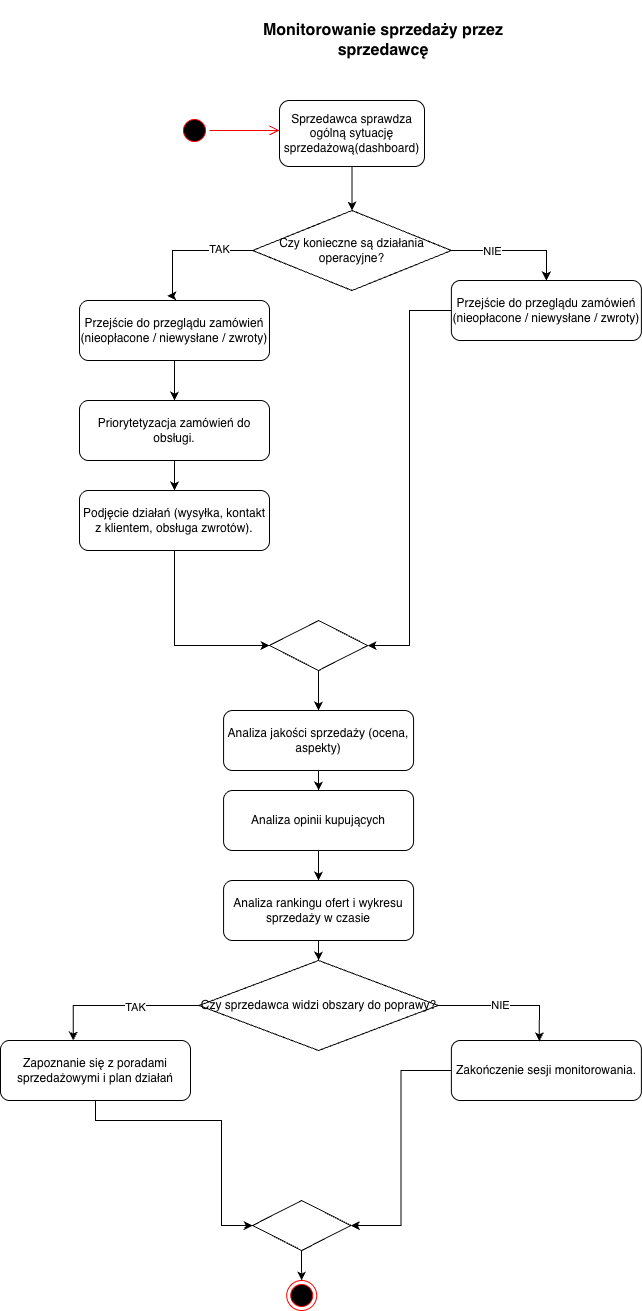

The diagram above was exported from draw.io. Its source (the exported page's mxGraphModel, read from the mxfile embedded in the PNG):
<mxGraphModel dx="1072" dy="628" grid="1" gridSize="10" guides="1" tooltips="1" connect="1" arrows="1" fold="1" page="1" pageScale="1" pageWidth="850" pageHeight="1100" math="0" shadow="0">
  <root>
    <mxCell id="0" />
    <mxCell id="1" parent="0" />
    <mxCell id="AhIG6VrP0EiU6Qj7MnFx-1" parent="1" style="ellipse;html=1;shape=startState;fillColor=#000000;strokeColor=#ff0000;" value="" vertex="1">
      <mxGeometry height="30" width="30" x="230" y="115" as="geometry" />
    </mxCell>
    <mxCell id="AhIG6VrP0EiU6Qj7MnFx-2" edge="1" parent="1" source="AhIG6VrP0EiU6Qj7MnFx-1" style="edgeStyle=orthogonalEdgeStyle;html=1;verticalAlign=bottom;endArrow=open;endSize=8;strokeColor=#ff0000;rounded=0;" value="">
      <mxGeometry relative="1" as="geometry">
        <mxPoint x="330" y="130" as="targetPoint" />
      </mxGeometry>
    </mxCell>
    <mxCell id="l_tv6CcGMP1LmRc1hKIb-2" edge="1" parent="1" source="AhIG6VrP0EiU6Qj7MnFx-4" style="edgeStyle=orthogonalEdgeStyle;rounded=0;orthogonalLoop=1;jettySize=auto;html=1;entryX=0.5;entryY=0;entryDx=0;entryDy=0;" target="l_tv6CcGMP1LmRc1hKIb-1">
      <mxGeometry relative="1" as="geometry" />
    </mxCell>
    <mxCell id="AhIG6VrP0EiU6Qj7MnFx-4" parent="1" style="rounded=1;whiteSpace=wrap;html=1;align=center;" value="Sprzedawca sprawdza ogólną sytuację sprzedażową(dashboard)" vertex="1">
      <mxGeometry height="66" width="145" x="330" y="100" as="geometry" />
    </mxCell>
    <mxCell id="AhIG6VrP0EiU6Qj7MnFx-8" parent="1" style="ellipse;html=1;shape=endState;fillColor=#000000;strokeColor=#ff0000;" value="" vertex="1">
      <mxGeometry height="30" width="30" x="337.2" y="1280" as="geometry" />
    </mxCell>
    <mxCell id="AhIG6VrP0EiU6Qj7MnFx-21" parent="1" style="text;html=1;whiteSpace=wrap;strokeColor=none;fillColor=none;align=center;verticalAlign=middle;rounded=0;" value="&lt;font style=&quot;font-size: 16px;&quot;&gt;&lt;b&gt;Monitorowanie sprzedaży przez sprzedawcę&lt;/b&gt;&lt;/font&gt;" vertex="1">
      <mxGeometry height="80" width="303.75" x="281.88" as="geometry" />
    </mxCell>
    <mxCell id="l_tv6CcGMP1LmRc1hKIb-13" edge="1" parent="1" source="l_tv6CcGMP1LmRc1hKIb-1" style="edgeStyle=orthogonalEdgeStyle;rounded=0;orthogonalLoop=1;jettySize=auto;html=1;entryX=0.5;entryY=0;entryDx=0;entryDy=0;" target="l_tv6CcGMP1LmRc1hKIb-12">
      <mxGeometry relative="1" as="geometry" />
    </mxCell>
    <mxCell id="l_tv6CcGMP1LmRc1hKIb-14" connectable="0" parent="l_tv6CcGMP1LmRc1hKIb-13" style="edgeLabel;html=1;align=center;verticalAlign=middle;resizable=0;points=[];" value="NIE" vertex="1">
      <mxGeometry relative="1" x="-0.3422" as="geometry">
        <mxPoint as="offset" />
      </mxGeometry>
    </mxCell>
    <mxCell id="l_tv6CcGMP1LmRc1hKIb-1" parent="1" style="rhombus;whiteSpace=wrap;html=1;" value="Czy konieczne są działania operacyjne?" vertex="1">
      <mxGeometry height="80" width="198.75" x="303.13" y="210" as="geometry" />
    </mxCell>
    <mxCell id="l_tv6CcGMP1LmRc1hKIb-9" edge="1" parent="1" source="l_tv6CcGMP1LmRc1hKIb-5" style="edgeStyle=orthogonalEdgeStyle;rounded=0;orthogonalLoop=1;jettySize=auto;html=1;" target="l_tv6CcGMP1LmRc1hKIb-8">
      <mxGeometry relative="1" as="geometry" />
    </mxCell>
    <mxCell id="l_tv6CcGMP1LmRc1hKIb-5" parent="1" style="rounded=1;whiteSpace=wrap;html=1;" value="Przejście do przeglądu zamówień (nieopłacone / niewysłane / zwroty)" vertex="1">
      <mxGeometry height="60" width="190" x="130" y="300" as="geometry" />
    </mxCell>
    <mxCell id="l_tv6CcGMP1LmRc1hKIb-6" edge="1" parent="1" source="l_tv6CcGMP1LmRc1hKIb-1" style="edgeStyle=orthogonalEdgeStyle;rounded=0;orthogonalLoop=1;jettySize=auto;html=1;entryX=0.462;entryY=-0.075;entryDx=0;entryDy=0;entryPerimeter=0;exitX=0;exitY=0.5;exitDx=0;exitDy=0;" target="l_tv6CcGMP1LmRc1hKIb-5">
      <mxGeometry relative="1" as="geometry">
        <Array as="points">
          <mxPoint x="223" y="250" />
        </Array>
      </mxGeometry>
    </mxCell>
    <mxCell id="l_tv6CcGMP1LmRc1hKIb-7" connectable="0" parent="l_tv6CcGMP1LmRc1hKIb-6" style="edgeLabel;html=1;align=center;verticalAlign=middle;resizable=0;points=[];" value="TAK" vertex="1">
      <mxGeometry relative="1" x="-0.4924" y="-2" as="geometry">
        <mxPoint as="offset" />
      </mxGeometry>
    </mxCell>
    <mxCell id="l_tv6CcGMP1LmRc1hKIb-11" edge="1" parent="1" source="l_tv6CcGMP1LmRc1hKIb-8" style="edgeStyle=orthogonalEdgeStyle;rounded=0;orthogonalLoop=1;jettySize=auto;html=1;" target="l_tv6CcGMP1LmRc1hKIb-10">
      <mxGeometry relative="1" as="geometry" />
    </mxCell>
    <mxCell id="l_tv6CcGMP1LmRc1hKIb-8" parent="1" style="rounded=1;whiteSpace=wrap;html=1;" value="Priorytetyzacja zamówień do obsługi." vertex="1">
      <mxGeometry height="60" width="190" x="130" y="400" as="geometry" />
    </mxCell>
    <mxCell id="l_tv6CcGMP1LmRc1hKIb-19" edge="1" parent="1" source="l_tv6CcGMP1LmRc1hKIb-10" style="edgeStyle=orthogonalEdgeStyle;rounded=0;orthogonalLoop=1;jettySize=auto;html=1;entryX=0;entryY=0.5;entryDx=0;entryDy=0;" target="l_tv6CcGMP1LmRc1hKIb-15">
      <mxGeometry relative="1" as="geometry" />
    </mxCell>
    <mxCell id="l_tv6CcGMP1LmRc1hKIb-10" parent="1" style="rounded=1;whiteSpace=wrap;html=1;" value="Podjęcie działań (wysyłka, kontakt z klientem, obsługa zwrotów)." vertex="1">
      <mxGeometry height="60" width="190" x="130" y="490" as="geometry" />
    </mxCell>
    <mxCell id="l_tv6CcGMP1LmRc1hKIb-18" edge="1" parent="1" source="l_tv6CcGMP1LmRc1hKIb-12" style="edgeStyle=orthogonalEdgeStyle;rounded=0;orthogonalLoop=1;jettySize=auto;html=1;entryX=1;entryY=0.5;entryDx=0;entryDy=0;" target="l_tv6CcGMP1LmRc1hKIb-15">
      <mxGeometry relative="1" as="geometry" />
    </mxCell>
    <mxCell id="l_tv6CcGMP1LmRc1hKIb-12" parent="1" style="rounded=1;whiteSpace=wrap;html=1;" value="Przejście do przeglądu zamówień (nieopłacone / niewysłane / zwroty)" vertex="1">
      <mxGeometry height="60" width="190" x="501.88" y="280" as="geometry" />
    </mxCell>
    <mxCell id="l_tv6CcGMP1LmRc1hKIb-22" edge="1" parent="1" source="l_tv6CcGMP1LmRc1hKIb-15" style="edgeStyle=orthogonalEdgeStyle;rounded=0;orthogonalLoop=1;jettySize=auto;html=1;" target="l_tv6CcGMP1LmRc1hKIb-21">
      <mxGeometry relative="1" as="geometry" />
    </mxCell>
    <mxCell id="l_tv6CcGMP1LmRc1hKIb-15" parent="1" style="rhombus;whiteSpace=wrap;html=1;" value="" vertex="1">
      <mxGeometry height="50" width="98.13" x="320" y="620" as="geometry" />
    </mxCell>
    <mxCell id="l_tv6CcGMP1LmRc1hKIb-25" edge="1" parent="1" source="l_tv6CcGMP1LmRc1hKIb-21" style="edgeStyle=orthogonalEdgeStyle;rounded=0;orthogonalLoop=1;jettySize=auto;html=1;entryX=0.5;entryY=0;entryDx=0;entryDy=0;" target="l_tv6CcGMP1LmRc1hKIb-23">
      <mxGeometry relative="1" as="geometry" />
    </mxCell>
    <mxCell id="l_tv6CcGMP1LmRc1hKIb-21" parent="1" style="rounded=1;whiteSpace=wrap;html=1;" value="Analiza jakości sprzedaży (ocena, aspekty)" vertex="1">
      <mxGeometry height="60" width="190" x="274.07" y="710" as="geometry" />
    </mxCell>
    <mxCell id="l_tv6CcGMP1LmRc1hKIb-26" edge="1" parent="1" source="l_tv6CcGMP1LmRc1hKIb-23" style="edgeStyle=orthogonalEdgeStyle;rounded=0;orthogonalLoop=1;jettySize=auto;html=1;" target="l_tv6CcGMP1LmRc1hKIb-24">
      <mxGeometry relative="1" as="geometry" />
    </mxCell>
    <mxCell id="l_tv6CcGMP1LmRc1hKIb-23" parent="1" style="rounded=1;whiteSpace=wrap;html=1;" value="Analiza opinii kupujących" vertex="1">
      <mxGeometry height="60" width="190" x="274.07" y="790" as="geometry" />
    </mxCell>
    <mxCell id="l_tv6CcGMP1LmRc1hKIb-28" edge="1" parent="1" source="l_tv6CcGMP1LmRc1hKIb-24" style="edgeStyle=orthogonalEdgeStyle;rounded=0;orthogonalLoop=1;jettySize=auto;html=1;entryX=0.5;entryY=0;entryDx=0;entryDy=0;" target="l_tv6CcGMP1LmRc1hKIb-27">
      <mxGeometry relative="1" as="geometry" />
    </mxCell>
    <mxCell id="l_tv6CcGMP1LmRc1hKIb-24" parent="1" style="rounded=1;whiteSpace=wrap;html=1;" value="Analiza rankingu ofert i wykresu sprzedaży w czasie" vertex="1">
      <mxGeometry height="60" width="190" x="274.07" y="880" as="geometry" />
    </mxCell>
    <mxCell id="l_tv6CcGMP1LmRc1hKIb-27" parent="1" style="rhombus;whiteSpace=wrap;html=1;" value="Czy sprzedawca widzi obszary do poprawy?" vertex="1">
      <mxGeometry height="90" width="239" x="249.57" y="960" as="geometry" />
    </mxCell>
    <mxCell id="l_tv6CcGMP1LmRc1hKIb-46" edge="1" parent="1" source="l_tv6CcGMP1LmRc1hKIb-29" style="edgeStyle=orthogonalEdgeStyle;rounded=0;orthogonalLoop=1;jettySize=auto;html=1;entryX=0;entryY=0.5;entryDx=0;entryDy=0;" target="l_tv6CcGMP1LmRc1hKIb-40">
      <mxGeometry relative="1" as="geometry">
        <Array as="points">
          <mxPoint x="146" y="1120" />
          <mxPoint x="272" y="1120" />
          <mxPoint x="272" y="1225" />
        </Array>
      </mxGeometry>
    </mxCell>
    <mxCell id="l_tv6CcGMP1LmRc1hKIb-29" parent="1" style="rounded=1;whiteSpace=wrap;html=1;" value="Zapoznanie się z poradami sprzedażowymi i plan działań" vertex="1">
      <mxGeometry height="60" width="190" x="50.99999999999999" y="1040" as="geometry" />
    </mxCell>
    <mxCell id="l_tv6CcGMP1LmRc1hKIb-34" edge="1" parent="1" source="l_tv6CcGMP1LmRc1hKIb-27" style="edgeStyle=orthogonalEdgeStyle;rounded=0;orthogonalLoop=1;jettySize=auto;html=1;entryX=0.383;entryY=0;entryDx=0;entryDy=0;entryPerimeter=0;" target="l_tv6CcGMP1LmRc1hKIb-29">
      <mxGeometry relative="1" as="geometry" />
    </mxCell>
    <mxCell id="l_tv6CcGMP1LmRc1hKIb-37" connectable="0" parent="l_tv6CcGMP1LmRc1hKIb-34" style="edgeLabel;html=1;align=center;verticalAlign=middle;resizable=0;points=[];" value="TAK" vertex="1">
      <mxGeometry relative="1" x="-0.2059" y="1" as="geometry">
        <mxPoint as="offset" />
      </mxGeometry>
    </mxCell>
    <mxCell id="l_tv6CcGMP1LmRc1hKIb-45" edge="1" parent="1" source="l_tv6CcGMP1LmRc1hKIb-35" style="edgeStyle=orthogonalEdgeStyle;rounded=0;orthogonalLoop=1;jettySize=auto;html=1;entryX=1;entryY=0.5;entryDx=0;entryDy=0;" target="l_tv6CcGMP1LmRc1hKIb-40">
      <mxGeometry relative="1" as="geometry" />
    </mxCell>
    <mxCell id="l_tv6CcGMP1LmRc1hKIb-35" parent="1" style="rounded=1;whiteSpace=wrap;html=1;" value="Zakończenie sesji monitorowania." vertex="1">
      <mxGeometry height="60" width="190" x="501.88" y="1040" as="geometry" />
    </mxCell>
    <mxCell id="l_tv6CcGMP1LmRc1hKIb-36" edge="1" parent="1" source="l_tv6CcGMP1LmRc1hKIb-27" style="edgeStyle=orthogonalEdgeStyle;rounded=0;orthogonalLoop=1;jettySize=auto;html=1;entryX=0.463;entryY=0.013;entryDx=0;entryDy=0;entryPerimeter=0;" target="l_tv6CcGMP1LmRc1hKIb-35">
      <mxGeometry relative="1" as="geometry" />
    </mxCell>
    <mxCell id="l_tv6CcGMP1LmRc1hKIb-38" connectable="0" parent="l_tv6CcGMP1LmRc1hKIb-36" style="edgeLabel;html=1;align=center;verticalAlign=middle;resizable=0;points=[];" value="NIE" vertex="1">
      <mxGeometry relative="1" x="-0.0902" y="1" as="geometry">
        <mxPoint as="offset" />
      </mxGeometry>
    </mxCell>
    <mxCell id="l_tv6CcGMP1LmRc1hKIb-48" edge="1" parent="1" source="l_tv6CcGMP1LmRc1hKIb-40" style="edgeStyle=orthogonalEdgeStyle;rounded=0;orthogonalLoop=1;jettySize=auto;html=1;entryX=0.5;entryY=0;entryDx=0;entryDy=0;" target="AhIG6VrP0EiU6Qj7MnFx-8">
      <mxGeometry relative="1" as="geometry" />
    </mxCell>
    <mxCell id="l_tv6CcGMP1LmRc1hKIb-40" parent="1" style="rhombus;whiteSpace=wrap;html=1;" value="" vertex="1">
      <mxGeometry height="50" width="98.13" x="303.13" y="1200" as="geometry" />
    </mxCell>
  </root>
</mxGraphModel>